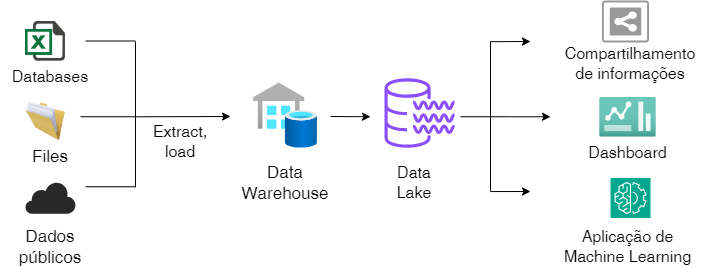

The diagram above was exported from draw.io. Its source (the exported page's mxGraphModel, read from the mxfile embedded in the PNG):
<mxGraphModel dx="880" dy="468" grid="1" gridSize="10" guides="1" tooltips="1" connect="1" arrows="1" fold="1" page="1" pageScale="1" pageWidth="827" pageHeight="1169" math="0" shadow="0">
  <root>
    <mxCell id="0" />
    <mxCell id="1" parent="0" />
    <mxCell id="N391CO7Fhx2rQN7Geeyx-2" value="" style="image;html=1;image=img/lib/clip_art/general/Full_Folder_128x128.png" parent="1" vertex="1">
      <mxGeometry x="55" y="200" width="40" height="40" as="geometry" />
    </mxCell>
    <mxCell id="N391CO7Fhx2rQN7Geeyx-4" value="" style="shape=image;html=1;verticalAlign=top;verticalLabelPosition=bottom;labelBackgroundColor=#ffffff;imageAspect=0;aspect=fixed;image=https://cdn3.iconfinder.com/data/icons/document-icons-2/30/647702-excel-128.png" parent="1" vertex="1">
      <mxGeometry x="55" y="120" width="40" height="40" as="geometry" />
    </mxCell>
    <mxCell id="N391CO7Fhx2rQN7Geeyx-6" value="" style="verticalLabelPosition=bottom;sketch=0;html=1;fillColor=#282828;strokeColor=none;verticalAlign=top;pointerEvents=1;align=center;shape=mxgraph.cisco_safe.security_icons.cloud_based;" parent="1" vertex="1">
      <mxGeometry x="55" y="280.75" width="50" height="31.5" as="geometry" />
    </mxCell>
    <mxCell id="N391CO7Fhx2rQN7Geeyx-7" value="" style="sketch=0;outlineConnect=0;fontColor=#232F3E;gradientColor=none;fillColor=#8C4FFF;strokeColor=none;dashed=0;verticalLabelPosition=bottom;verticalAlign=top;align=center;html=1;fontSize=12;fontStyle=0;aspect=fixed;pointerEvents=1;shape=mxgraph.aws4.data_lake_resource_icon;" parent="1" vertex="1">
      <mxGeometry x="414" y="176.5" width="70" height="70" as="geometry" />
    </mxCell>
    <mxCell id="N391CO7Fhx2rQN7Geeyx-8" value="" style="strokeColor=#999999;verticalLabelPosition=bottom;shadow=0;dashed=0;verticalAlign=top;strokeWidth=2;html=1;shape=mxgraph.mockup.misc.shareIcon;" parent="1" vertex="1">
      <mxGeometry x="632.5" y="100" width="45" height="40" as="geometry" />
    </mxCell>
    <mxCell id="N391CO7Fhx2rQN7Geeyx-10" value="" style="sketch=0;points=[[0,0,0],[0.25,0,0],[0.5,0,0],[0.75,0,0],[1,0,0],[0,1,0],[0.25,1,0],[0.5,1,0],[0.75,1,0],[1,1,0],[0,0.25,0],[0,0.5,0],[0,0.75,0],[1,0.25,0],[1,0.5,0],[1,0.75,0]];outlineConnect=0;fontColor=#232F3E;fillColor=#01A88D;strokeColor=#ffffff;dashed=0;verticalLabelPosition=bottom;verticalAlign=top;align=center;html=1;fontSize=12;fontStyle=0;aspect=fixed;shape=mxgraph.aws4.resourceIcon;resIcon=mxgraph.aws4.machine_learning;" parent="1" vertex="1">
      <mxGeometry x="640" y="276.5" width="40" height="40" as="geometry" />
    </mxCell>
    <mxCell id="N391CO7Fhx2rQN7Geeyx-12" value="" style="image;aspect=fixed;html=1;points=[];align=center;fontSize=12;image=img/lib/azure2/databases/SQL_Data_Warehouses.svg;" parent="1" vertex="1">
      <mxGeometry x="283" y="181.5" width="64" height="65" as="geometry" />
    </mxCell>
    <mxCell id="N391CO7Fhx2rQN7Geeyx-13" value="Data Lake" style="text;html=1;align=center;verticalAlign=middle;whiteSpace=wrap;rounded=0;fontSize=16;" parent="1" vertex="1">
      <mxGeometry x="414" y="265.75" width="60" height="30" as="geometry" />
    </mxCell>
    <mxCell id="N391CO7Fhx2rQN7Geeyx-14" value="Data Warehouse" style="text;html=1;align=center;verticalAlign=middle;whiteSpace=wrap;rounded=0;fontSize=17;" parent="1" vertex="1">
      <mxGeometry x="260" y="265.75" width="110" height="30" as="geometry" />
    </mxCell>
    <mxCell id="N391CO7Fhx2rQN7Geeyx-27" value="Dashboard" style="text;html=1;align=center;verticalAlign=middle;whiteSpace=wrap;rounded=0;fontSize=16;" parent="1" vertex="1">
      <mxGeometry x="615" y="235.75" width="85" height="30" as="geometry" />
    </mxCell>
    <mxCell id="N391CO7Fhx2rQN7Geeyx-28" value="&lt;font style=&quot;font-size: 16px;&quot;&gt;Aplicação de Machine Learning&lt;/font&gt;" style="text;html=1;align=center;verticalAlign=middle;whiteSpace=wrap;rounded=0;fontSize=16;" parent="1" vertex="1">
      <mxGeometry x="581.25" y="330" width="152.5" height="30" as="geometry" />
    </mxCell>
    <mxCell id="N391CO7Fhx2rQN7Geeyx-29" value="Compartilhamento de informações" style="text;html=1;align=center;verticalAlign=middle;whiteSpace=wrap;rounded=0;fontSize=16;" parent="1" vertex="1">
      <mxGeometry x="590" y="146.5" width="140" height="30" as="geometry" />
    </mxCell>
    <mxCell id="N391CO7Fhx2rQN7Geeyx-30" value="Databases" style="text;html=1;align=center;verticalAlign=middle;whiteSpace=wrap;rounded=0;fontSize=16;" parent="1" vertex="1">
      <mxGeometry x="30" y="160" width="100" height="30" as="geometry" />
    </mxCell>
    <mxCell id="N391CO7Fhx2rQN7Geeyx-34" value="Files" style="text;html=1;align=center;verticalAlign=middle;whiteSpace=wrap;rounded=0;fontSize=17;" parent="1" vertex="1">
      <mxGeometry x="50" y="240" width="60" height="30" as="geometry" />
    </mxCell>
    <mxCell id="N391CO7Fhx2rQN7Geeyx-35" value="Dados públicos" style="text;html=1;align=center;verticalAlign=middle;whiteSpace=wrap;rounded=0;fontSize=17;" parent="1" vertex="1">
      <mxGeometry x="35" y="330" width="90" height="30" as="geometry" />
    </mxCell>
    <mxCell id="N391CO7Fhx2rQN7Geeyx-36" value="" style="endArrow=classic;html=1;rounded=0;" parent="1" edge="1">
      <mxGeometry width="50" height="50" relative="1" as="geometry">
        <mxPoint x="360" y="215" as="sourcePoint" />
        <mxPoint x="400" y="215.25" as="targetPoint" />
      </mxGeometry>
    </mxCell>
    <mxCell id="N391CO7Fhx2rQN7Geeyx-54" value="" style="endArrow=none;html=1;rounded=0;" parent="1" edge="1">
      <mxGeometry width="50" height="50" relative="1" as="geometry">
        <mxPoint x="115" y="139.5" as="sourcePoint" />
        <mxPoint x="165" y="139.5" as="targetPoint" />
      </mxGeometry>
    </mxCell>
    <mxCell id="N391CO7Fhx2rQN7Geeyx-57" value="" style="endArrow=none;html=1;rounded=0;" parent="1" edge="1">
      <mxGeometry width="50" height="50" relative="1" as="geometry">
        <mxPoint x="115" y="285.25" as="sourcePoint" />
        <mxPoint x="165" y="285.25" as="targetPoint" />
      </mxGeometry>
    </mxCell>
    <mxCell id="N391CO7Fhx2rQN7Geeyx-58" value="" style="endArrow=none;html=1;rounded=0;" parent="1" edge="1">
      <mxGeometry width="50" height="50" relative="1" as="geometry">
        <mxPoint x="165" y="285.75" as="sourcePoint" />
        <mxPoint x="165" y="140" as="targetPoint" />
      </mxGeometry>
    </mxCell>
    <mxCell id="N391CO7Fhx2rQN7Geeyx-61" value="" style="endArrow=none;html=1;rounded=0;" parent="1" edge="1">
      <mxGeometry width="50" height="50" relative="1" as="geometry">
        <mxPoint x="520" y="290" as="sourcePoint" />
        <mxPoint x="520" y="140" as="targetPoint" />
      </mxGeometry>
    </mxCell>
    <mxCell id="N391CO7Fhx2rQN7Geeyx-63" value="" style="endArrow=none;html=1;rounded=0;" parent="1" edge="1">
      <mxGeometry width="50" height="50" relative="1" as="geometry">
        <mxPoint x="490" y="215.25" as="sourcePoint" />
        <mxPoint x="540" y="215.25" as="targetPoint" />
      </mxGeometry>
    </mxCell>
    <mxCell id="N391CO7Fhx2rQN7Geeyx-64" value="" style="endArrow=classic;html=1;rounded=0;" parent="1" edge="1">
      <mxGeometry width="50" height="50" relative="1" as="geometry">
        <mxPoint x="540" y="215.29999999999998" as="sourcePoint" />
        <mxPoint x="580" y="215.25" as="targetPoint" />
      </mxGeometry>
    </mxCell>
    <mxCell id="N391CO7Fhx2rQN7Geeyx-65" value="" style="endArrow=classic;html=1;rounded=0;" parent="1" edge="1">
      <mxGeometry width="50" height="50" relative="1" as="geometry">
        <mxPoint x="160" y="215.29999999999998" as="sourcePoint" />
        <mxPoint x="260" y="215" as="targetPoint" />
      </mxGeometry>
    </mxCell>
    <mxCell id="N391CO7Fhx2rQN7Geeyx-66" value="" style="endArrow=none;html=1;rounded=0;" parent="1" edge="1">
      <mxGeometry width="50" height="50" relative="1" as="geometry">
        <mxPoint x="110" y="215.25" as="sourcePoint" />
        <mxPoint x="160" y="215.25" as="targetPoint" />
      </mxGeometry>
    </mxCell>
    <mxCell id="N391CO7Fhx2rQN7Geeyx-68" value="" style="endArrow=classic;html=1;rounded=0;" parent="1" edge="1">
      <mxGeometry width="50" height="50" relative="1" as="geometry">
        <mxPoint x="520" y="140.2" as="sourcePoint" />
        <mxPoint x="560" y="140" as="targetPoint" />
      </mxGeometry>
    </mxCell>
    <mxCell id="N391CO7Fhx2rQN7Geeyx-69" value="" style="endArrow=classic;html=1;rounded=0;" parent="1" edge="1">
      <mxGeometry width="50" height="50" relative="1" as="geometry">
        <mxPoint x="520" y="290.04999999999995" as="sourcePoint" />
        <mxPoint x="560" y="290" as="targetPoint" />
      </mxGeometry>
    </mxCell>
    <mxCell id="N391CO7Fhx2rQN7Geeyx-70" value="Extract, load" style="text;html=1;align=center;verticalAlign=middle;whiteSpace=wrap;rounded=0;fontSize=16;" parent="1" vertex="1">
      <mxGeometry x="170" y="225" width="80" height="30" as="geometry" />
    </mxCell>
    <mxCell id="VXsavz03OXc_inUGEbcj-3" value="" style="image;aspect=fixed;html=1;points=[];align=center;fontSize=12;image=img/lib/azure2/general/Dashboard2.svg;" vertex="1" parent="1">
      <mxGeometry x="629.16" y="195.75" width="56.67" height="40" as="geometry" />
    </mxCell>
  </root>
</mxGraphModel>